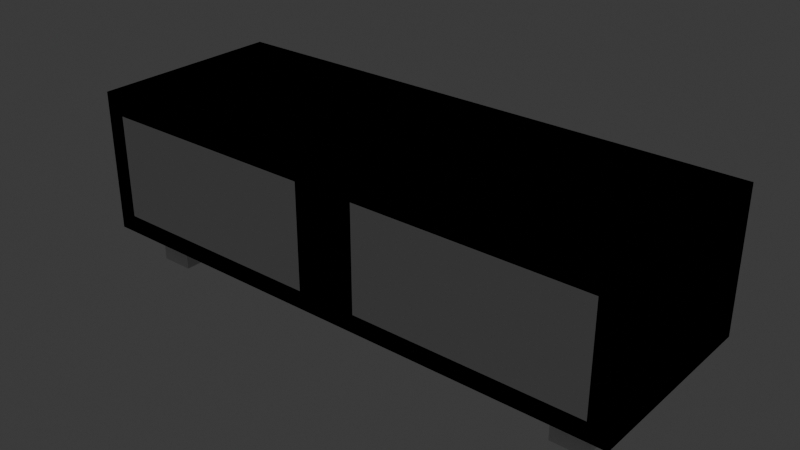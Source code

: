 # Source: Unit567StandV1.blend  (saved by Blender 4.0.36; exported with 4.5.12 LTS)
import bpy
from mathutils import Matrix  # noqa: F401  (used for matrix-valued properties, if any)

bpy.ops.wm.read_factory_settings(use_empty=True)
scene = bpy.context.scene
scene.name = 'Scene'

# ---- collections
col_collection = bpy.data.collections.new('Collection'); scene.collection.children.link(col_collection)

# ---- world
world_world = bpy.data.worlds.new('World'); scene.world = world_world
world_world.use_nodes = True; world_world.node_tree.nodes.clear()
_N = world_world.node_tree.nodes; _L = world_world.node_tree.links
n0 = _N.new('ShaderNodeOutputWorld'); n0.name = 'World Output'; n0.location = (300, 300)
n1 = _N.new('ShaderNodeBackground'); n1.name = 'Background'; n1.location = (10, 300)
n1.inputs[0].default_value = (0.05088, 0.05088, 0.05088, 1.0)
_L.new(n1.outputs[0], n0.inputs[0])
n0.is_active_output = True
world_world.color = (0.05088, 0.05088, 0.05088)
world_world.use_sun_shadow = False
world_world.sun_shadow_jitter_overblur = 0.0

# ---- lights
light_light = bpy.data.lights.new('Light', 'POINT')
light_light.transmission_factor = 0.0
light_light.use_soft_falloff = False
light_light.energy = 1000.0
light_light.shadow_soft_size = 0.1
light_light.shadow_maximum_resolution = 0.006
light_light.use_absolute_resolution = True

# ---- meshes
me_cube_001 = bpy.data.meshes.new('Cube.001')
me_cube_001.from_pydata([(-2.795, -1.0, -0.7216), (-2.795, -1.0, 0.7216), (-2.795, 1.0, -0.7216), (-2.795, 1.0, 0.7216), (2.795, -1.0, -0.7216), (2.795, -1.0, 0.7216), (2.795, 1.0, -0.7216), (2.795, 1.0, 0.7216), (0.0, 1.0, -0.7216), (0.0, 1.0, 0.7216), (0.0, -1.0, -0.7216), (0.0, -1.0, 0.7216), (2.488, 1.0, 0.7216), (2.488, -1.0, -0.7216), (2.488, 1.0, -0.7216), (2.488, -1.0, 0.7216), (2.149, 1.0, -0.7216), (2.149, -1.0, 0.7216), (2.149, 1.0, 0.7216), (2.149, -1.0, -0.7216), (-2.795, 0.0, -0.7216), (-2.795, 0.0, 0.7216), (2.795, 0.0, -0.7216), (2.795, 0.0, 0.7216), (0.0, 0.0, 0.7216), (0.0, 0.0, -0.7216), (2.488, 0.0, 0.7216), (2.488, 0.0, -0.7216), (2.149, 0.0, -0.7216), (2.149, 0.0, 0.7216), (-2.795, -0.5001, -0.7216), (2.795, -0.5001, 0.7216), (0.0, -0.5001, 0.7216), (0.0, -0.5001, -0.7216), (2.488, -0.5001, 0.7216), (2.488, -0.5001, -0.7216), (2.149, -0.5001, -0.7216), (2.149, -0.5001, 0.7216), (-2.795, -0.5001, 0.7216), (2.795, -0.5001, -0.7216), (-2.795, -0.7543, -0.7216), (2.795, -0.7543, 0.7216), (0.0, -0.7543, 0.7216), (0.0, -0.7543, -0.7216), (2.488, -0.7543, 0.7216), (2.488, -0.7543, -0.7216), (2.149, -0.7543, -0.7216), (2.149, -0.7543, 0.7216), (-2.795, -0.7543, 0.7216), (2.795, -0.7543, -0.7216), (-2.795, 0.5, 0.7216), (2.795, 0.5, -0.7216), (-2.795, 0.5, -0.7216), (2.795, 0.5, 0.7216), (0.0, 0.5, 0.7216), (0.0, 0.5, -0.7216), (2.488, 0.5, 0.7216), (2.488, 0.5, -0.7216), (2.149, 0.5, -0.7216), (2.149, 0.5, 0.7216), (1.074, 1.0, -0.7216), (1.074, -1.0, 0.7216), (1.074, 1.0, 0.7216), (1.074, -1.0, -0.7216), (1.074, 0.0, -0.7216), (1.074, 0.0, 0.7216), (1.074, -0.5001, -0.7216), (1.074, -0.5001, 0.7216), (1.074, -0.7543, -0.7216), (1.074, -0.7543, 0.7216), (1.074, 0.5, 0.7216), (1.074, 0.5, -0.7216), (-2.795, 0.75, 0.7216), (2.795, 0.75, -0.7216), (-2.795, 0.75, -0.7216), (2.795, 0.75, 0.7216), (0.0, 0.75, 0.7216), (0.0, 0.75, -0.7216), (2.488, 0.75, 0.7216), (2.488, 0.75, -0.7216), (2.149, 0.75, -0.7216), (2.149, 0.75, 0.7216), (1.074, 0.75, -0.7216), (1.074, 0.75, 0.7216), (2.488, -0.5001, -1.083), (2.149, -0.5001, -1.083), (2.488, -0.7543, -1.083), (2.149, -0.7543, -1.083), (2.488, 0.75, -1.083), (2.488, 0.5, -1.083), (2.149, 0.75, -1.083), (2.149, 0.5, -1.083), (-2.6, 1.0, -0.7216), (-2.6, -1.0, 0.7216), (-2.6, 1.0, 0.7216), (-2.6, -1.0, -0.7216), (-2.6, 0.0, -0.7216), (-2.6, 0.0, 0.7216), (-2.6, -0.5001, -0.7216), (-2.6, -0.5001, 0.7216), (-2.6, -0.7543, -0.7216), (-2.6, -0.7543, 0.7216), (-2.6, 0.5, 0.7216), (-2.6, 0.5, -0.7216), (-2.6, 0.75, -0.7216), (-2.6, 0.75, 0.7216), (-2.795, -1.0, 0.5179), (-2.795, 1.0, 0.5179), (2.795, 1.0, 0.5179), (2.795, -1.0, 0.5179), (0.0, -1.0, 0.5179), (0.0, 1.0, 0.5179), (2.488, -1.0, 0.5179), (2.488, 1.0, 0.5179), (2.149, 1.0, 0.5179), (2.149, -1.0, 0.5179), (2.795, 0.0, 0.5179), (-2.795, 0.0, 0.5179), (-2.795, -0.5001, 0.5179), (2.795, -0.5001, 0.5179), (-2.795, -0.7543, 0.5179), (2.795, -0.7543, 0.5179), (2.795, 0.5, 0.5179), (-2.795, 0.5, 0.5179), (1.074, 1.0, 0.5179), (1.074, -1.0, 0.5179), (2.795, 0.75, 0.5179), (-2.795, 0.75, 0.5179), (-2.6, 1.0, 0.5179), (-2.6, -1.0, 0.5179), (-2.795, 1.0, -0.5407), (2.795, 1.0, -0.5407), (2.795, -1.0, -0.5407), (0.0, -1.0, -0.5407), (0.0, 1.0, -0.5407), (2.488, -1.0, -0.5407), (2.488, 1.0, -0.5407), (2.149, 1.0, -0.5407), (2.149, -1.0, -0.5407), (2.795, 0.0, -0.5407), (-2.795, 0.0, -0.5407), (-2.795, -0.5001, -0.5407), (2.795, -0.5001, -0.5407), (-2.795, -0.7543, -0.5407), (2.795, -0.7543, -0.5407), (2.795, 0.5, -0.5407), (-2.795, 0.5, -0.5407), (1.074, 1.0, -0.5407), (1.074, -1.0, -0.5407), (2.795, 0.75, -0.5407), (-2.795, 0.75, -0.5407), (-2.6, 1.0, -0.5407), (-2.6, -1.0, -0.5407), (-2.795, -1.0, -0.5407), (-0.3087, 1.0, 0.7216), (-0.3087, -1.0, -0.7216), (-0.3087, 0.0, 0.7216), (-0.3087, -0.5001, 0.7216), (-0.3087, -0.7543, 0.7216), (-0.3087, 0.5, 0.7216), (-0.3087, 0.75, 0.7216), (-0.3087, 1.0, -0.7216), (-0.3087, -1.0, 0.7216), (-0.3087, 0.0, -0.7216), (-0.3087, -0.5001, -0.7216), (-0.3087, -0.7543, -0.7216), (-0.3087, 0.5, -0.7216), (-0.3087, 0.75, -0.7216), (-0.3087, -1.0, 0.5179), (-0.3087, 1.0, 0.5179), (-0.3087, 1.0, -0.5407), (-0.3087, -1.0, -0.5407), (-0.3087, -0.2925, 0.5179), (-2.6, -0.2925, 0.5179), (-2.6, -0.2925, -0.5407), (-0.3087, -0.2925, -0.5407), (-0.3087, 0.9249, 0.5179), (-2.6, 0.9249, 0.5179), (-2.6, 0.9249, -0.5407), (-0.3087, 0.9249, -0.5407)], [], [(127, 72, 3, 107), (113, 12, 7, 108), (121, 41, 5, 109), (129, 93, 1, 106), (45, 49, 4, 13), (101, 48, 1, 93), (69, 42, 11, 61), (165, 43, 10, 155), (125, 61, 11, 110), (169, 154, 9, 111), (109, 5, 15, 112), (41, 44, 15, 5), (46, 45, 13, 19), (114, 18, 12, 113), (124, 62, 18, 114), (68, 46, 19, 63), (112, 15, 17, 115), (44, 47, 17, 15), (56, 59, 29, 26), (71, 58, 28, 64), (58, 57, 27, 28), (53, 56, 26, 23), (166, 55, 25, 163), (70, 54, 24, 65), (102, 50, 21, 97), (57, 51, 22, 27), (122, 53, 23, 116), (118, 38, 21, 117), (120, 48, 38, 118), (26, 29, 37, 34), (64, 28, 36, 66), (28, 27, 35, 36), (23, 26, 34, 31), (163, 25, 33, 164), (65, 24, 32, 67), (97, 21, 38, 99), (27, 22, 39, 35), (116, 23, 31, 119), (106, 1, 48, 120), (34, 37, 47, 44), (66, 36, 46, 68), (57, 58, 91, 89), (31, 34, 44, 41), (164, 33, 43, 165), (67, 32, 42, 69), (99, 38, 48, 101), (35, 39, 49, 45), (119, 31, 41, 121), (126, 75, 53, 122), (79, 73, 51, 57), (105, 72, 50, 102), (83, 76, 54, 70), (167, 77, 55, 166), (75, 78, 56, 53), (80, 79, 88, 90), (82, 80, 58, 71), (78, 81, 59, 56), (117, 21, 50, 123), (77, 82, 71, 55), (81, 83, 70, 59), (37, 67, 69, 47), (33, 66, 68, 43), (29, 65, 67, 37), (25, 64, 66, 33), (59, 70, 65, 29), (55, 71, 64, 25), (43, 68, 63, 10), (111, 9, 62, 124), (115, 17, 61, 125), (47, 69, 61, 17), (18, 62, 83, 81), (8, 60, 82, 77), (12, 18, 81, 78), (60, 16, 80, 82), (16, 14, 79, 80), (7, 12, 78, 75), (161, 8, 77, 167), (62, 9, 76, 83), (94, 3, 72, 105), (14, 6, 73, 79), (108, 7, 75, 126), (123, 50, 72, 127), (85, 84, 86, 87), (90, 88, 89, 91), (58, 80, 90, 91), (46, 36, 85, 87), (36, 35, 84, 85), (45, 46, 87, 86), (79, 57, 89, 88), (35, 45, 86, 84), (154, 94, 105, 160), (2, 92, 104, 74), (74, 104, 103, 52), (160, 105, 102, 159), (157, 99, 101, 158), (30, 98, 100, 40), (156, 97, 99, 157), (20, 96, 98, 30), (159, 102, 97, 156), (52, 103, 96, 20), (107, 3, 94, 128), (40, 100, 95, 0), (158, 101, 93, 162), (168, 162, 93, 129), (129, 152, 174, 173), (130, 107, 128, 151), (146, 123, 127, 150), (131, 108, 126, 149), (138, 115, 125, 148), (134, 111, 124, 147), (140, 117, 123, 146), (149, 126, 122, 145), (142, 119, 121, 144), (153, 106, 120, 143), (139, 116, 119, 142), (143, 120, 118, 141), (141, 118, 117, 140), (145, 122, 116, 139), (135, 112, 115, 138), (147, 124, 114, 137), (137, 114, 113, 136), (132, 109, 112, 135), (170, 169, 111, 134), (148, 125, 110, 133), (152, 129, 106, 153), (144, 121, 109, 132), (136, 113, 108, 131), (150, 127, 107, 130), (74, 150, 130, 2), (14, 136, 131, 6), (49, 144, 132, 4), (95, 152, 153, 0), (63, 148, 133, 10), (161, 170, 134, 8), (4, 132, 135, 13), (16, 137, 136, 14), (60, 147, 137, 16), (13, 135, 138, 19), (51, 145, 139, 22), (30, 141, 140, 20), (40, 143, 141, 30), (22, 139, 142, 39), (0, 153, 143, 40), (39, 142, 144, 49), (73, 149, 145, 51), (20, 140, 146, 52), (8, 134, 147, 60), (19, 138, 148, 63), (6, 131, 149, 73), (52, 146, 150, 74), (2, 130, 151, 92), (155, 171, 152, 95), (10, 133, 171, 155), (92, 151, 170, 161), (151, 128, 169, 170), (133, 110, 168, 171), (110, 11, 162, 168), (42, 158, 162, 11), (54, 159, 156, 24), (24, 156, 157, 32), (32, 157, 158, 42), (76, 160, 159, 54), (9, 154, 160, 76), (92, 161, 167, 104), (104, 167, 166, 103), (98, 164, 165, 100), (96, 163, 164, 98), (103, 166, 163, 96), (128, 94, 154, 169), (100, 165, 155, 95), (173, 174, 178, 177), (168, 129, 173, 172), (152, 171, 175, 174), (171, 168, 172, 175), (179, 176, 177, 178), (174, 175, 179, 178), (172, 173, 177, 176), (175, 172, 176, 179)])
_uv = me_cube_001.uv_layers.new(name='UVMap')
_uv.uv.foreach_set('vector', [0.5897, 0.2188, 0.625, 0.2188, 0.625, 0.25, 0.5897, 0.25, 0.5897, 0.4863, 0.625, 0.4863, 0.625, 0.5, 0.5897, 0.5, 0.5897, 0.7193, 0.625, 0.7193, 0.625, 0.75, 0.5897, 0.75, 0.5897, 0.9913, 0.625, 0.9913, 0.625, 1.0, 0.5897, 1.0, 0.3613, 0.7193, 0.375, 0.7193, 0.375, 0.75, 0.3613, 0.75, 0.8663, 0.7193, 0.875, 0.7193, 0.875, 0.75, 0.8663, 0.75, 0.702, 0.7193, 0.75, 0.7193, 0.75, 0.75, 0.702, 0.75, 0.2362, 0.7193, 0.25, 0.7193, 0.25, 0.75, 0.2362, 0.75, 0.5897, 0.827, 0.625, 0.827, 0.625, 0.875, 0.5897, 0.875, 0.5897, 0.3612, 0.625, 0.3612, 0.625, 0.375, 0.5897, 0.375, 0.5897, 0.75, 0.625, 0.75, 0.625, 0.7637, 0.5897, 0.7637, 0.625, 0.7193, 0.6387, 0.7193, 0.6387, 0.75, 0.625, 0.75, 0.3461, 0.7193, 0.3613, 0.7193, 0.3613, 0.75, 0.3461, 0.75, 0.5897, 0.4711, 0.625, 0.4711, 0.625, 0.4863, 0.5897, 0.4863, 0.5897, 0.423, 0.625, 0.423, 0.625, 0.4711, 0.5897, 0.4711, 0.298, 0.7193, 0.3461, 0.7193, 0.3461, 0.75, 0.298, 0.75, 0.5897, 0.7637, 0.625, 0.7637, 0.625, 0.7789, 0.5897, 0.7789, 0.6387, 0.7193, 0.6539, 0.7193, 0.6539, 0.75, 0.6387, 0.75, 0.6387, 0.5625, 0.6539, 0.5625, 0.6539, 0.625, 0.6387, 0.625, 0.298, 0.5625, 0.3461, 0.5625, 0.3461, 0.625, 0.298, 0.625, 0.3461, 0.5625, 0.3613, 0.5625, 0.3613, 0.625, 0.3461, 0.625, 0.625, 0.5625, 0.6387, 0.5625, 0.6387, 0.625, 0.625, 0.625, 0.2362, 0.5625, 0.25, 0.5625, 0.25, 0.625, 0.2362, 0.625, 0.702, 0.5625, 0.75, 0.5625, 0.75, 0.625, 0.702, 0.625, 0.8663, 0.5625, 0.875, 0.5625, 0.875, 0.625, 0.8663, 0.625, 0.3613, 0.5625, 0.375, 0.5625, 0.375, 0.625, 0.3613, 0.625, 0.5897, 0.5625, 0.625, 0.5625, 0.625, 0.625, 0.5897, 0.625, 0.5897, 0.06249, 0.625, 0.06249, 0.625, 0.125, 0.5897, 0.125, 0.5897, 0.03071, 0.625, 0.03071, 0.625, 0.06249, 0.5897, 0.06249, 0.6387, 0.625, 0.6539, 0.625, 0.6539, 0.6875, 0.6387, 0.6875, 0.298, 0.625, 0.3461, 0.625, 0.3461, 0.6875, 0.298, 0.6875, 0.3461, 0.625, 0.3613, 0.625, 0.3613, 0.6875, 0.3461, 0.6875, 0.625, 0.625, 0.6387, 0.625, 0.6387, 0.6875, 0.625, 0.6875, 0.2362, 0.625, 0.25, 0.625, 0.25, 0.6875, 0.2362, 0.6875, 0.702, 0.625, 0.75, 0.625, 0.75, 0.6875, 0.702, 0.6875, 0.8663, 0.625, 0.875, 0.625, 0.875, 0.6875, 0.8663, 0.6875, 0.3613, 0.625, 0.375, 0.625, 0.375, 0.6875, 0.3613, 0.6875, 0.5897, 0.625, 0.625, 0.625, 0.625, 0.6875, 0.5897, 0.6875, 0.5897, 0.0, 0.625, 0.0, 0.625, 0.03071, 0.5897, 0.03071, 0.6387, 0.6875, 0.6539, 0.6875, 0.6539, 0.7193, 0.6387, 0.7193, 0.298, 0.6875, 0.3461, 0.6875, 0.3461, 0.7193, 0.298, 0.7193, 0.3613, 0.5625, 0.3461, 0.5625, 0.3461, 0.5625, 0.3613, 0.5625, 0.625, 0.6875, 0.6387, 0.6875, 0.6387, 0.7193, 0.625, 0.7193, 0.2362, 0.6875, 0.25, 0.6875, 0.25, 0.7193, 0.2362, 0.7193, 0.702, 0.6875, 0.75, 0.6875, 0.75, 0.7193, 0.702, 0.7193, 0.8663, 0.6875, 0.875, 0.6875, 0.875, 0.7193, 0.8663, 0.7193, 0.3613, 0.6875, 0.375, 0.6875, 0.375, 0.7193, 0.3613, 0.7193, 0.5897, 0.6875, 0.625, 0.6875, 0.625, 0.7193, 0.5897, 0.7193, 0.5897, 0.5312, 0.625, 0.5312, 0.625, 0.5625, 0.5897, 0.5625, 0.3613, 0.5312, 0.375, 0.5312, 0.375, 0.5625, 0.3613, 0.5625, 0.8663, 0.5312, 0.875, 0.5312, 0.875, 0.5625, 0.8663, 0.5625, 0.702, 0.5312, 0.75, 0.5312, 0.75, 0.5625, 0.702, 0.5625, 0.2362, 0.5312, 0.25, 0.5312, 0.25, 0.5625, 0.2362, 0.5625, 0.625, 0.5312, 0.6387, 0.5312, 0.6387, 0.5625, 0.625, 0.5625, 0.3461, 0.5312, 0.3613, 0.5312, 0.3613, 0.5312, 0.3461, 0.5312, 0.298, 0.5312, 0.3461, 0.5312, 0.3461, 0.5625, 0.298, 0.5625, 0.6387, 0.5312, 0.6539, 0.5312, 0.6539, 0.5625, 0.6387, 0.5625, 0.5897, 0.125, 0.625, 0.125, 0.625, 0.1875, 0.5897, 0.1875, 0.25, 0.5312, 0.298, 0.5312, 0.298, 0.5625, 0.25, 0.5625, 0.6539, 0.5312, 0.702, 0.5312, 0.702, 0.5625, 0.6539, 0.5625, 0.6539, 0.6875, 0.702, 0.6875, 0.702, 0.7193, 0.6539, 0.7193, 0.25, 0.6875, 0.298, 0.6875, 0.298, 0.7193, 0.25, 0.7193, 0.6539, 0.625, 0.702, 0.625, 0.702, 0.6875, 0.6539, 0.6875, 0.25, 0.625, 0.298, 0.625, 0.298, 0.6875, 0.25, 0.6875, 0.6539, 0.5625, 0.702, 0.5625, 0.702, 0.625, 0.6539, 0.625, 0.25, 0.5625, 0.298, 0.5625, 0.298, 0.625, 0.25, 0.625, 0.25, 0.7193, 0.298, 0.7193, 0.298, 0.75, 0.25, 0.75, 0.5897, 0.375, 0.625, 0.375, 0.625, 0.423, 0.5897, 0.423, 0.5897, 0.7789, 0.625, 0.7789, 0.625, 0.827, 0.5897, 0.827, 0.6539, 0.7193, 0.702, 0.7193, 0.702, 0.75, 0.6539, 0.75, 0.6539, 0.5, 0.702, 0.5, 0.702, 0.5312, 0.6539, 0.5312, 0.25, 0.5, 0.298, 0.5, 0.298, 0.5312, 0.25, 0.5312, 0.6387, 0.5, 0.6539, 0.5, 0.6539, 0.5312, 0.6387, 0.5312, 0.298, 0.5, 0.3461, 0.5, 0.3461, 0.5312, 0.298, 0.5312, 0.3461, 0.5, 0.3613, 0.5, 0.3613, 0.5312, 0.3461, 0.5312, 0.625, 0.5, 0.6387, 0.5, 0.6387, 0.5312, 0.625, 0.5312, 0.2362, 0.5, 0.25, 0.5, 0.25, 0.5312, 0.2362, 0.5312, 0.702, 0.5, 0.75, 0.5, 0.75, 0.5312, 0.702, 0.5312, 0.8663, 0.5, 0.875, 0.5, 0.875, 0.5312, 0.8663, 0.5312, 0.3613, 0.5, 0.375, 0.5, 0.375, 0.5312, 0.3613, 0.5312, 0.5897, 0.5, 0.625, 0.5, 0.625, 0.5312, 0.5897, 0.5312, 0.5897, 0.1875, 0.625, 0.1875, 0.625, 0.2188, 0.5897, 0.2188, 0.3461, 0.6875, 0.3613, 0.6875, 0.3613, 0.7193, 0.3461, 0.7193, 0.3461, 0.5312, 0.3613, 0.5312, 0.3613, 0.5625, 0.3461, 0.5625, 0.3461, 0.5625, 0.3461, 0.5312, 0.3461, 0.5312, 0.3461, 0.5625, 0.3461, 0.7193, 0.3461, 0.6875, 0.3461, 0.6875, 0.3461, 0.7193, 0.3461, 0.6875, 0.3613, 0.6875, 0.3613, 0.6875, 0.3461, 0.6875, 0.3613, 0.7193, 0.3461, 0.7193, 0.3461, 0.7193, 0.3613, 0.7193, 0.3613, 0.5312, 0.3613, 0.5625, 0.3613, 0.5625, 0.3613, 0.5312, 0.3613, 0.6875, 0.3613, 0.7193, 0.3613, 0.7193, 0.3613, 0.6875, 0.7638, 0.5, 0.8663, 0.5, 0.8663, 0.5312, 0.7638, 0.5312, 0.125, 0.5, 0.1337, 0.5, 0.1337, 0.5312, 0.125, 0.5312, 0.125, 0.5312, 0.1337, 0.5312, 0.1337, 0.5625, 0.125, 0.5625, 0.7638, 0.5312, 0.8663, 0.5312, 0.8663, 0.5625, 0.7638, 0.5625, 0.7638, 0.6875, 0.8663, 0.6875, 0.8663, 0.7193, 0.7638, 0.7193, 0.125, 0.6875, 0.1337, 0.6875, 0.1337, 0.7193, 0.125, 0.7193, 0.7638, 0.625, 0.8663, 0.625, 0.8663, 0.6875, 0.7638, 0.6875, 0.125, 0.625, 0.1337, 0.625, 0.1337, 0.6875, 0.125, 0.6875, 0.7638, 0.5625, 0.8663, 0.5625, 0.8663, 0.625, 0.7638, 0.625, 0.125, 0.5625, 0.1337, 0.5625, 0.1337, 0.625, 0.125, 0.625, 0.5897, 0.25, 0.625, 0.25, 0.625, 0.2587, 0.5897, 0.2587, 0.125, 0.7193, 0.1337, 0.7193, 0.1337, 0.75, 0.125, 0.75, 0.7638, 0.7193, 0.8663, 0.7193, 0.8663, 0.75, 0.7638, 0.75, 0.5897, 0.8888, 0.625, 0.8888, 0.625, 0.9913, 0.5897, 0.9913, 0.5897, 0.9913, 0.4063, 0.9913, 0.4063, 0.9913, 0.5897, 0.9913, 0.4063, 0.25, 0.5897, 0.25, 0.5897, 0.2587, 0.4063, 0.2587, 0.4063, 0.1875, 0.5897, 0.1875, 0.5897, 0.2188, 0.4063, 0.2188, 0.4063, 0.5, 0.5897, 0.5, 0.5897, 0.5312, 0.4063, 0.5312, 0.4063, 0.7789, 0.5897, 0.7789, 0.5897, 0.827, 0.4063, 0.827, 0.4063, 0.375, 0.5897, 0.375, 0.5897, 0.423, 0.4063, 0.423, 0.4063, 0.125, 0.5897, 0.125, 0.5897, 0.1875, 0.4063, 0.1875, 0.4063, 0.5312, 0.5897, 0.5312, 0.5897, 0.5625, 0.4063, 0.5625, 0.4063, 0.6875, 0.5897, 0.6875, 0.5897, 0.7193, 0.4063, 0.7193, 0.4063, 0.0, 0.5897, 0.0, 0.5897, 0.03071, 0.4063, 0.03071, 0.4063, 0.625, 0.5897, 0.625, 0.5897, 0.6875, 0.4063, 0.6875, 0.4063, 0.03071, 0.5897, 0.03071, 0.5897, 0.06249, 0.4063, 0.06249, 0.4063, 0.06249, 0.5897, 0.06249, 0.5897, 0.125, 0.4063, 0.125, 0.4063, 0.5625, 0.5897, 0.5625, 0.5897, 0.625, 0.4063, 0.625, 0.4063, 0.7637, 0.5897, 0.7637, 0.5897, 0.7789, 0.4063, 0.7789, 0.4063, 0.423, 0.5897, 0.423, 0.5897, 0.4711, 0.4063, 0.4711, 0.4063, 0.4711, 0.5897, 0.4711, 0.5897, 0.4863, 0.4063, 0.4863, 0.4063, 0.75, 0.5897, 0.75, 0.5897, 0.7637, 0.4063, 0.7637, 0.4063, 0.3612, 0.5897, 0.3612, 0.5897, 0.375, 0.4063, 0.375, 0.4063, 0.827, 0.5897, 0.827, 0.5897, 0.875, 0.4063, 0.875, 0.4063, 0.9913, 0.5897, 0.9913, 0.5897, 1.0, 0.4063, 1.0, 0.4063, 0.7193, 0.5897, 0.7193, 0.5897, 0.75, 0.4063, 0.75, 0.4063, 0.4863, 0.5897, 0.4863, 0.5897, 0.5, 0.4063, 0.5, 0.4063, 0.2188, 0.5897, 0.2188, 0.5897, 0.25, 0.4063, 0.25, 0.375, 0.2188, 0.4063, 0.2188, 0.4063, 0.25, 0.375, 0.25, 0.375, 0.4863, 0.4063, 0.4863, 0.4063, 0.5, 0.375, 0.5, 0.375, 0.7193, 0.4063, 0.7193, 0.4063, 0.75, 0.375, 0.75, 0.375, 0.9913, 0.4063, 0.9913, 0.4063, 1.0, 0.375, 1.0, 0.375, 0.827, 0.4063, 0.827, 0.4063, 0.875, 0.375, 0.875, 0.375, 0.3612, 0.4063, 0.3612, 0.4063, 0.375, 0.375, 0.375, 0.375, 0.75, 0.4063, 0.75, 0.4063, 0.7637, 0.375, 0.7637, 0.375, 0.4711, 0.4063, 0.4711, 0.4063, 0.4863, 0.375, 0.4863, 0.375, 0.423, 0.4063, 0.423, 0.4063, 0.4711, 0.375, 0.4711, 0.375, 0.7637, 0.4063, 0.7637, 0.4063, 0.7789, 0.375, 0.7789, 0.375, 0.5625, 0.4063, 0.5625, 0.4063, 0.625, 0.375, 0.625, 0.375, 0.06249, 0.4063, 0.06249, 0.4063, 0.125, 0.375, 0.125, 0.375, 0.03071, 0.4063, 0.03071, 0.4063, 0.06249, 0.375, 0.06249, 0.375, 0.625, 0.4063, 0.625, 0.4063, 0.6875, 0.375, 0.6875, 0.375, 0.0, 0.4063, 0.0, 0.4063, 0.03071, 0.375, 0.03071, 0.375, 0.6875, 0.4063, 0.6875, 0.4063, 0.7193, 0.375, 0.7193, 0.375, 0.5312, 0.4063, 0.5312, 0.4063, 0.5625, 0.375, 0.5625, 0.375, 0.125, 0.4063, 0.125, 0.4063, 0.1875, 0.375, 0.1875, 0.375, 0.375, 0.4063, 0.375, 0.4063, 0.423, 0.375, 0.423, 0.375, 0.7789, 0.4063, 0.7789, 0.4063, 0.827, 0.375, 0.827, 0.375, 0.5, 0.4063, 0.5, 0.4063, 0.5312, 0.375, 0.5312, 0.375, 0.1875, 0.4063, 0.1875, 0.4063, 0.2188, 0.375, 0.2188, 0.375, 0.25, 0.4063, 0.25, 0.4063, 0.2587, 0.375, 0.2587, 0.375, 0.8888, 0.4063, 0.8888, 0.4063, 0.9913, 0.375, 0.9913, 0.375, 0.875, 0.4063, 0.875, 0.4063, 0.8888, 0.375, 0.8888, 0.375, 0.2587, 0.4063, 0.2587, 0.4063, 0.3612, 0.375, 0.3612, 0.4063, 0.2587, 0.5897, 0.2587, 0.5897, 0.3612, 0.4063, 0.3612, 0.4063, 0.875, 0.5897, 0.875, 0.5897, 0.8888, 0.4063, 0.8888, 0.5897, 0.875, 0.625, 0.875, 0.625, 0.8888, 0.5897, 0.8888, 0.75, 0.7193, 0.7638, 0.7193, 0.7638, 0.75, 0.75, 0.75, 0.75, 0.5625, 0.7638, 0.5625, 0.7638, 0.625, 0.75, 0.625, 0.75, 0.625, 0.7638, 0.625, 0.7638, 0.6875, 0.75, 0.6875, 0.75, 0.6875, 0.7638, 0.6875, 0.7638, 0.7193, 0.75, 0.7193, 0.75, 0.5312, 0.7638, 0.5312, 0.7638, 0.5625, 0.75, 0.5625, 0.75, 0.5, 0.7638, 0.5, 0.7638, 0.5312, 0.75, 0.5312, 0.1337, 0.5, 0.2362, 0.5, 0.2362, 0.5312, 0.1337, 0.5312, 0.1337, 0.5312, 0.2362, 0.5312, 0.2362, 0.5625, 0.1337, 0.5625, 0.1337, 0.6875, 0.2362, 0.6875, 0.2362, 0.7193, 0.1337, 0.7193, 0.1337, 0.625, 0.2362, 0.625, 0.2362, 0.6875, 0.1337, 0.6875, 0.1337, 0.5625, 0.2362, 0.5625, 0.2362, 0.625, 0.1337, 0.625, 0.5897, 0.2587, 0.625, 0.2587, 0.625, 0.3612, 0.5897, 0.3612, 0.1337, 0.7193, 0.2362, 0.7193, 0.2362, 0.75, 0.1337, 0.75, 0.5897, 0.9913, 0.4063, 0.9913, 0.4063, 0.9913, 0.5897, 0.9913, 0.5897, 0.8888, 0.5897, 0.9913, 0.5897, 0.9913, 0.5897, 0.8888, 0.4063, 0.9913, 0.4063, 0.8888, 0.4063, 0.8888, 0.4063, 0.9913, 0.4063, 0.8888, 0.5897, 0.8888, 0.5897, 0.8888, 0.4063, 0.8888, 0.4063, 0.8888, 0.5897, 0.8888, 0.5897, 0.9913, 0.4063, 0.9913, 0.4063, 0.9913, 0.4063, 0.8888, 0.4063, 0.8888, 0.4063, 0.9913, 0.5897, 0.8888, 0.5897, 0.9913, 0.5897, 0.9913, 0.5897, 0.8888, 0.4063, 0.8888, 0.5897, 0.8888, 0.5897, 0.8888, 0.4063, 0.8888])
me_cube_001.use_mirror_x = True
me_cube_001.use_mirror_y = True
me_cube_001.update()

# ---- objects
ob_light = bpy.data.objects.new('Light', light_light)
ob_cube = bpy.data.objects.new('Cube', me_cube_001)

# ---- transforms, parenting, visibility, modifiers, constraints
ob_light.location = (4.076, 1.005, 5.904)
ob_light.rotation_euler = (0.6503, 0.05522, 1.866)
ob_light.lock_rotations_4d = False
ob_light.empty_display_type = 'ARROWS'
ob_light.color = (0.0, 0.0, 0.0, 0.0)
ob_light.lineart.crease_threshold = 0.0
ob_cube.location = (0.0, 0.0, 1.137)
ob_cube.use_mesh_mirror_x = True
ob_cube.use_mesh_mirror_y = True
_m = ob_cube.modifiers.new('Mirror', 'MIRROR')
_m.use_mirror_merge = False

# ---- collection membership
col_collection.objects.link(ob_light)
col_collection.objects.link(ob_cube)

# ---- scene / render settings (as saved in the file)
scene.frame_start = 1; scene.frame_end = 250; scene.frame_set(1)
scene.render.engine = 'BLENDER_EEVEE_NEXT'
scene.cycles.sampling_pattern = 'TABULATED_SOBOL'
bpy.context.view_layer.update()

# ---- added for rendering (the .blend has no active camera): camera
cam_auto = bpy.data.cameras.new('AutoCamera')
cam_auto.lens = 50.0
cam_auto.sensor_width = 36.0
cam_auto.clip_end = 1000.0
ob_auto_camera = bpy.data.objects.new('AutoCamera', cam_auto)
scene.collection.objects.link(ob_auto_camera)
ob_auto_camera.location = (5.74197, -6.89036, 5.54952)
ob_auto_camera.rotation_euler = (1.09748, -7.21219e-08, 0.694738)
scene.camera = ob_auto_camera
bpy.context.view_layer.update()
